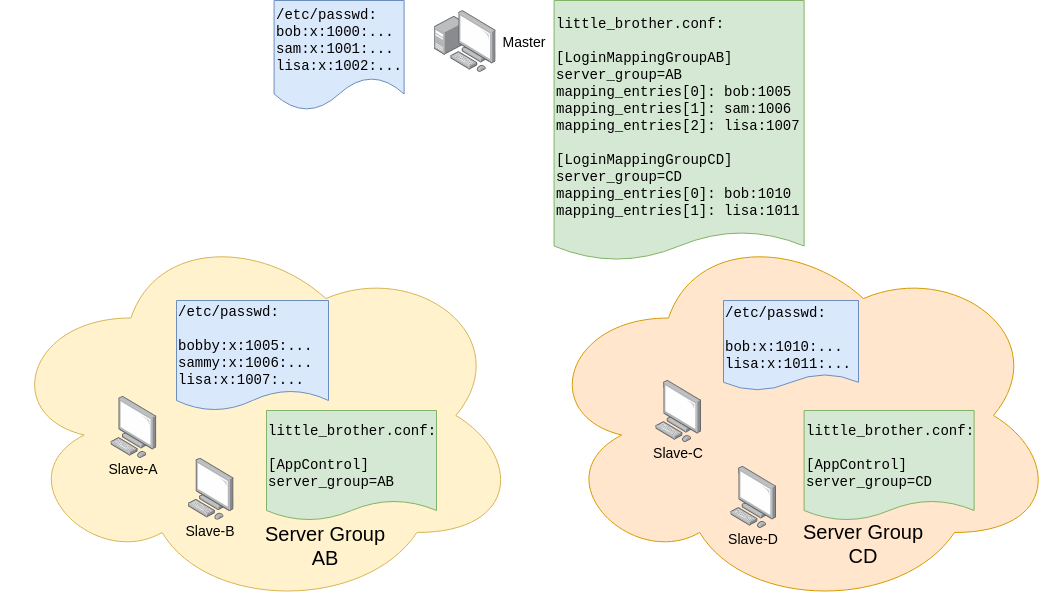

The diagram above was exported from draw.io. Its source (the exported page's mxGraphModel, read from the mxfile embedded in the PNG):
<mxGraphModel dx="1398" dy="789" grid="1" gridSize="10" guides="1" tooltips="1" connect="1" arrows="1" fold="1" page="1" pageScale="1" pageWidth="827" pageHeight="1169" math="0" shadow="0">
  <root>
    <mxCell id="0" />
    <mxCell id="1" parent="0" />
    <mxCell id="2" value="" style="ellipse;shape=cloud;whiteSpace=wrap;html=1;fillColor=#ffe6cc;strokeColor=#d79b00;" vertex="1" parent="1">
      <mxGeometry x="560" y="250" width="520" height="390" as="geometry" />
    </mxCell>
    <mxCell id="3" value="" style="ellipse;shape=cloud;whiteSpace=wrap;html=1;verticalAlign=bottom;fillColor=#fff2cc;strokeColor=#d6b656;" vertex="1" parent="1">
      <mxGeometry x="22.399999999999977" y="250" width="520" height="390" as="geometry" />
    </mxCell>
    <mxCell id="4" value="" style="points=[];aspect=fixed;html=1;align=center;shadow=0;dashed=0;image;image=img/lib/allied_telesis/computer_and_terminals/Personal_Computer.svg;" vertex="1" parent="1">
      <mxGeometry x="132.39999999999998" y="425.9" width="45.6" height="61.800000000000004" as="geometry" />
    </mxCell>
    <mxCell id="5" value="" style="points=[];aspect=fixed;html=1;align=center;shadow=0;dashed=0;image;image=img/lib/allied_telesis/computer_and_terminals/Personal_Computer.svg;" vertex="1" parent="1">
      <mxGeometry x="209.60000000000002" y="487.7" width="45.6" height="61.800000000000004" as="geometry" />
    </mxCell>
    <mxCell id="6" value="" style="points=[];aspect=fixed;html=1;align=center;shadow=0;dashed=0;image;image=img/lib/allied_telesis/computer_and_terminals/Personal_Computer.svg;" vertex="1" parent="1">
      <mxGeometry x="677.2" y="410" width="45.6" height="61.800000000000004" as="geometry" />
    </mxCell>
    <mxCell id="7" value="" style="points=[];aspect=fixed;html=1;align=center;shadow=0;dashed=0;image;image=img/lib/allied_telesis/computer_and_terminals/Personal_Computer.svg;" vertex="1" parent="1">
      <mxGeometry x="752.2" y="495.9" width="45.6" height="61.800000000000004" as="geometry" />
    </mxCell>
    <mxCell id="8" value="" style="points=[];aspect=fixed;html=1;align=center;shadow=0;dashed=0;image;image=img/lib/allied_telesis/computer_and_terminals/Personal_Computer_with_Server.svg;" vertex="1" parent="1">
      <mxGeometry x="455.6" y="40" width="62.400000000000006" height="62.400000000000006" as="geometry" />
    </mxCell>
    <mxCell id="9" value="Master" style="text;html=1;strokeColor=none;fillColor=none;align=center;verticalAlign=middle;whiteSpace=wrap;rounded=0;fontSize=14;" vertex="1" parent="1">
      <mxGeometry x="525.6" y="61.19999999999999" width="40" height="20" as="geometry" />
    </mxCell>
    <mxCell id="10" value="Slave-A" style="text;html=1;strokeColor=none;fillColor=none;align=center;verticalAlign=middle;whiteSpace=wrap;rounded=0;fontSize=14;" vertex="1" parent="1">
      <mxGeometry x="125.19999999999993" y="487.7" width="60" height="20" as="geometry" />
    </mxCell>
    <mxCell id="11" value="Slave-B" style="text;html=1;strokeColor=none;fillColor=none;align=center;verticalAlign=middle;whiteSpace=wrap;rounded=0;fontSize=14;" vertex="1" parent="1">
      <mxGeometry x="202.39999999999998" y="549.5" width="60" height="20" as="geometry" />
    </mxCell>
    <mxCell id="12" value="Slave-C" style="text;html=1;strokeColor=none;fillColor=none;align=center;verticalAlign=middle;whiteSpace=wrap;rounded=0;fontSize=14;" vertex="1" parent="1">
      <mxGeometry x="670" y="471.79999999999995" width="60" height="20" as="geometry" />
    </mxCell>
    <mxCell id="13" value="Slave-D" style="text;html=1;strokeColor=none;fillColor=none;align=center;verticalAlign=middle;whiteSpace=wrap;rounded=0;fontSize=14;" vertex="1" parent="1">
      <mxGeometry x="745" y="557.6999999999999" width="60" height="20" as="geometry" />
    </mxCell>
    <mxCell id="14" value="&lt;font face=&quot;Courier New&quot;&gt;/etc/passwd:&lt;br&gt;bob:x:1000:...&lt;br&gt;sam:x:1001:...&lt;br&gt;lisa:x:1002:...&lt;/font&gt;" style="shape=document;whiteSpace=wrap;html=1;boundedLbl=1;fontSize=14;align=left;fillColor=#dae8fc;strokeColor=#6c8ebf;" vertex="1" parent="1">
      <mxGeometry x="295.6" y="30" width="130" height="110" as="geometry" />
    </mxCell>
    <mxCell id="15" value="&lt;font face=&quot;Courier New&quot;&gt;/etc/passwd:&lt;br&gt;&lt;br&gt;bobby:x:1005:...&lt;br&gt;sammy:x:1006:...&lt;br&gt;lisa:x:1007:...&lt;/font&gt;" style="shape=document;whiteSpace=wrap;html=1;boundedLbl=1;fontSize=14;align=left;fillColor=#dae8fc;strokeColor=#6c8ebf;size=0.18181818181818182;" vertex="1" parent="1">
      <mxGeometry x="198" y="330" width="152" height="110" as="geometry" />
    </mxCell>
    <mxCell id="16" value="&lt;font face=&quot;Courier New&quot;&gt;/etc/passwd:&lt;br&gt;&lt;br&gt;bob:x:1010:...&lt;br&gt;lisa:x:1011:...&lt;/font&gt;" style="shape=document;whiteSpace=wrap;html=1;boundedLbl=1;fontSize=14;align=left;fillColor=#dae8fc;strokeColor=#6c8ebf;size=0.18181818181818182;" vertex="1" parent="1">
      <mxGeometry x="745" y="330" width="135" height="90" as="geometry" />
    </mxCell>
    <mxCell id="17" value="Server Group AB" style="text;html=1;strokeColor=none;fillColor=none;align=center;verticalAlign=middle;whiteSpace=wrap;rounded=0;fontSize=20;" vertex="1" parent="1">
      <mxGeometry x="282.4" y="560" width="130" height="30" as="geometry" />
    </mxCell>
    <mxCell id="18" value="Server Group CD" style="text;html=1;strokeColor=none;fillColor=none;align=center;verticalAlign=middle;whiteSpace=wrap;rounded=0;fontSize=20;" vertex="1" parent="1">
      <mxGeometry x="820" y="557.7" width="130" height="30" as="geometry" />
    </mxCell>
    <mxCell id="19" value="&lt;font face=&quot;Courier New&quot;&gt;little_brother.conf:&lt;br&gt;&lt;br&gt;[AppControl]&lt;br&gt;server_group=AB&lt;br&gt;&lt;/font&gt;" style="shape=document;whiteSpace=wrap;html=1;boundedLbl=1;fontSize=14;align=left;fillColor=#d5e8d4;strokeColor=#82b366;size=0.18181818181818182;" vertex="1" parent="1">
      <mxGeometry x="288" y="440" width="170" height="110" as="geometry" />
    </mxCell>
    <mxCell id="20" value="&lt;font face=&quot;Courier New&quot;&gt;little_brother.conf:&lt;br&gt;&lt;br&gt;[AppControl]&lt;br&gt;server_group=CD&lt;br&gt;&lt;/font&gt;" style="shape=document;whiteSpace=wrap;html=1;boundedLbl=1;fontSize=14;align=left;fillColor=#d5e8d4;strokeColor=#82b366;size=0.18181818181818182;" vertex="1" parent="1">
      <mxGeometry x="825.6" y="440" width="170" height="110" as="geometry" />
    </mxCell>
    <mxCell id="21" value="&lt;font face=&quot;Courier New&quot;&gt;little_brother.conf:&lt;br&gt;&lt;br&gt;[LoginMappingGroupAB]&lt;br&gt;server_group=AB&lt;br&gt;mapping_entries[0]: bob:1005&lt;br&gt;&lt;/font&gt;&lt;span style=&quot;font-family: &amp;#34;courier new&amp;#34;&quot;&gt;mapping_entries[1]: sam:1006&lt;br&gt;&lt;/span&gt;&lt;span style=&quot;font-family: &amp;#34;courier new&amp;#34;&quot;&gt;mapping_entries[2]: lisa:1007&lt;/span&gt;&lt;font face=&quot;Courier New&quot;&gt;&lt;br&gt;&lt;br&gt;&lt;/font&gt;&lt;font face=&quot;Courier New&quot;&gt;[LoginMappingGroupCD]&lt;br&gt;server_group=CD&lt;br&gt;mapping_entries[0]: bob:1010&lt;br&gt;&lt;/font&gt;&lt;span style=&quot;font-family: &amp;#34;courier new&amp;#34;&quot;&gt;mapping_entries[1]: lisa:1011&lt;/span&gt;&lt;font face=&quot;Courier New&quot;&gt;&lt;br&gt;&lt;/font&gt;" style="shape=document;whiteSpace=wrap;html=1;boundedLbl=1;fontSize=14;align=left;fillColor=#d5e8d4;strokeColor=#82b366;size=0.1111111111111111;" vertex="1" parent="1">
      <mxGeometry x="575.6" y="30" width="250" height="260" as="geometry" />
    </mxCell>
  </root>
</mxGraphModel>